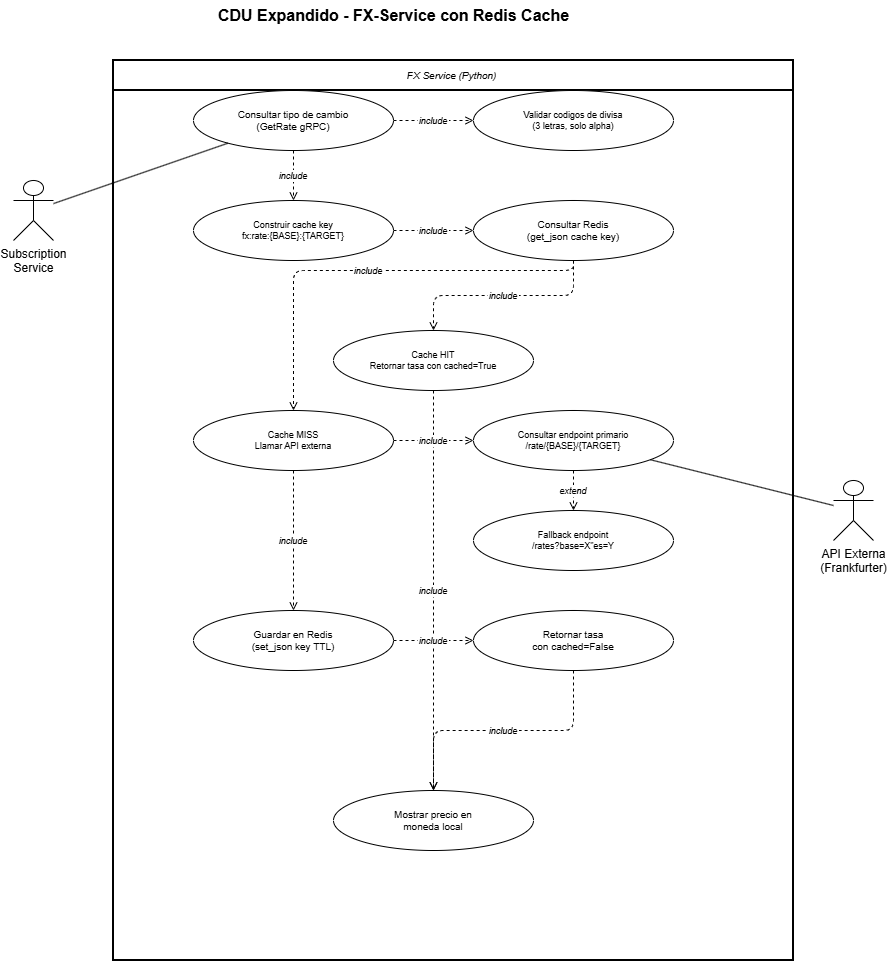

The diagram above was exported from draw.io. Its source (the exported page's mxGraphModel, read from the mxfile embedded in the PNG):
<mxGraphModel dx="1030" dy="562" grid="1" gridSize="10" guides="1" tooltips="1" connect="1" arrows="1" fold="1" page="1" pageScale="1" pageWidth="827" pageHeight="1169" math="0" shadow="0">
  <root>
    <mxCell id="0" />
    <mxCell id="1" parent="0" />
    <mxCell id="titulo" parent="1" style="text;html=1;strokeColor=none;fillColor=none;align=center;verticalAlign=middle;fontSize=16;fontStyle=1;" value="CDU Expandido - FX-Service con Redis Cache" vertex="1">
      <mxGeometry height="30" width="660" x="100" y="20" as="geometry" />
    </mxCell>
    <mxCell id="boundary" parent="1" style="swimlane;startSize=30;fillColor=none;strokeColor=#000000;strokeWidth=2;fontSize=10;fontStyle=2;" value="FX Service (Python) " vertex="1">
      <mxGeometry height="900" width="680" x="150" y="80" as="geometry" />
    </mxCell>
    <mxCell id="uc-convertir" parent="boundary" style="ellipse;whiteSpace=wrap;html=1;fillColor=#ffffff;strokeColor=#000000;fontSize=10;" value="Mostrar precio en&#10;moneda local" vertex="1">
      <mxGeometry height="60" width="200" x="220" y="730" as="geometry" />
    </mxCell>
    <mxCell id="uc-cache-hit" parent="boundary" style="ellipse;whiteSpace=wrap;html=1;fillColor=#ffffff;strokeColor=#000000;fontSize=9;" value="Cache HIT&#10;Retornar tasa con cached=True" vertex="1">
      <mxGeometry height="60" width="200" x="220" y="270" as="geometry" />
    </mxCell>
    <mxCell id="inc-hit-conv" edge="1" parent="boundary" source="uc-cache-hit" style="edgeStyle=orthogonalEdgeStyle;dashed=1;endArrow=open;endFill=0;strokeColor=#000000;fontSize=9;fontStyle=2;" target="uc-convertir" value="include">
      <mxGeometry relative="1" as="geometry" />
    </mxCell>
    <mxCell id="actor-perfil" parent="1" style="shape=umlActor;verticalLabelPosition=bottom;verticalAlign=top;html=1;outlineConnect=0;fillColor=#ffffff;strokeColor=#000000;" value="Subscription&#10;Service" vertex="1">
      <mxGeometry height="60" width="40" x="50" y="200" as="geometry" />
    </mxCell>
    <mxCell id="actor-fx" parent="1" style="shape=umlActor;verticalLabelPosition=bottom;verticalAlign=top;html=1;outlineConnect=0;fillColor=#ffffff;strokeColor=#000000;" value="API Externa&#10;(Frankfurter)" vertex="1">
      <mxGeometry height="60" width="40" x="870" y="500" as="geometry" />
    </mxCell>
    <mxCell id="uc-getrate" parent="1" style="ellipse;whiteSpace=wrap;html=1;fillColor=#ffffff;strokeColor=#000000;fontSize=10;" value="Consultar tipo de cambio&#10;(GetRate gRPC)" vertex="1">
      <mxGeometry height="60" width="200" x="230" y="110" as="geometry" />
    </mxCell>
    <mxCell id="uc-validar" parent="1" style="ellipse;whiteSpace=wrap;html=1;fillColor=#ffffff;strokeColor=#000000;fontSize=9;" value="Validar codigos de divisa&#10;(3 letras, solo alpha)" vertex="1">
      <mxGeometry height="60" width="200" x="510" y="110" as="geometry" />
    </mxCell>
    <mxCell id="uc-cache-key" parent="1" style="ellipse;whiteSpace=wrap;html=1;fillColor=#ffffff;strokeColor=#000000;fontSize=9;" value="Construir cache key&#10;fx:rate:{BASE}:{TARGET}" vertex="1">
      <mxGeometry height="60" width="200" x="230" y="220" as="geometry" />
    </mxCell>
    <mxCell id="uc-redis-get" parent="1" style="ellipse;whiteSpace=wrap;html=1;fillColor=#ffffff;strokeColor=#000000;fontSize=10;" value="Consultar Redis&#10;(get_json cache key)" vertex="1">
      <mxGeometry height="60" width="200" x="510" y="220" as="geometry" />
    </mxCell>
    <mxCell id="uc-cache-miss" parent="1" style="ellipse;whiteSpace=wrap;html=1;fillColor=#ffffff;strokeColor=#000000;fontSize=9;" value="Cache MISS&#10;Llamar API externa" vertex="1">
      <mxGeometry height="60" width="200" x="230" y="430" as="geometry" />
    </mxCell>
    <mxCell id="uc-fetch-primary" parent="1" style="ellipse;whiteSpace=wrap;html=1;fillColor=#ffffff;strokeColor=#000000;fontSize=9;" value="Consultar endpoint primario&#10;/rate/{BASE}/{TARGET}" vertex="1">
      <mxGeometry height="60" width="200" x="510" y="430" as="geometry" />
    </mxCell>
    <mxCell id="uc-fetch-fallback" parent="1" style="ellipse;whiteSpace=wrap;html=1;fillColor=#ffffff;strokeColor=#000000;fontSize=9;" value="Fallback endpoint&#10;/rates?base=X&amp;quotes=Y" vertex="1">
      <mxGeometry height="60" width="200" x="510" y="530" as="geometry" />
    </mxCell>
    <mxCell id="uc-set-cache" parent="1" style="ellipse;whiteSpace=wrap;html=1;fillColor=#ffffff;strokeColor=#000000;fontSize=10;" value="Guardar en Redis&#10;(set_json key TTL)" vertex="1">
      <mxGeometry height="60" width="200" x="230" y="630" as="geometry" />
    </mxCell>
    <mxCell id="uc-retorna-rate" parent="1" style="ellipse;whiteSpace=wrap;html=1;fillColor=#ffffff;strokeColor=#000000;fontSize=10;" value="Retornar tasa&#10;con cached=False" vertex="1">
      <mxGeometry height="60" width="200" x="510" y="630" as="geometry" />
    </mxCell>
    <mxCell id="e-sub-fx" edge="1" parent="1" source="actor-perfil" style="endArrow=none;html=1;strokeColor=#000000;" target="uc-getrate">
      <mxGeometry relative="1" as="geometry" />
    </mxCell>
    <mxCell id="e-api-fx" edge="1" parent="1" source="actor-fx" style="endArrow=none;html=1;strokeColor=#000000;" target="uc-fetch-primary">
      <mxGeometry relative="1" as="geometry" />
    </mxCell>
    <mxCell id="inc-get-val" edge="1" parent="1" source="uc-getrate" style="edgeStyle=orthogonalEdgeStyle;dashed=1;endArrow=open;endFill=0;strokeColor=#000000;fontSize=9;fontStyle=2;" target="uc-validar" value="include">
      <mxGeometry relative="1" as="geometry" />
    </mxCell>
    <mxCell id="inc-get-key" edge="1" parent="1" source="uc-getrate" style="edgeStyle=orthogonalEdgeStyle;dashed=1;endArrow=open;endFill=0;strokeColor=#000000;fontSize=9;fontStyle=2;" target="uc-cache-key" value="include">
      <mxGeometry relative="1" as="geometry" />
    </mxCell>
    <mxCell id="inc-key-redis" edge="1" parent="1" source="uc-cache-key" style="edgeStyle=orthogonalEdgeStyle;dashed=1;endArrow=open;endFill=0;strokeColor=#000000;fontSize=9;fontStyle=2;" target="uc-redis-get" value="include">
      <mxGeometry relative="1" as="geometry" />
    </mxCell>
    <mxCell id="inc-redis-hit" edge="1" parent="1" source="uc-redis-get" style="edgeStyle=orthogonalEdgeStyle;dashed=1;endArrow=open;endFill=0;strokeColor=#000000;fontSize=9;fontStyle=2;" target="uc-cache-hit" value="include">
      <mxGeometry relative="1" as="geometry" />
    </mxCell>
    <mxCell id="inc-redis-miss" edge="1" parent="1" source="uc-redis-get" style="edgeStyle=orthogonalEdgeStyle;dashed=1;endArrow=open;endFill=0;strokeColor=#000000;fontSize=9;fontStyle=2;" target="uc-cache-miss" value="include">
      <mxGeometry relative="1" as="geometry">
        <Array as="points">
          <mxPoint x="610" y="290" />
          <mxPoint x="330" y="290" />
        </Array>
      </mxGeometry>
    </mxCell>
    <mxCell id="inc-miss-primary" edge="1" parent="1" source="uc-cache-miss" style="edgeStyle=orthogonalEdgeStyle;dashed=1;endArrow=open;endFill=0;strokeColor=#000000;fontSize=9;fontStyle=2;" target="uc-fetch-primary" value="include">
      <mxGeometry relative="1" as="geometry" />
    </mxCell>
    <mxCell id="ext-primary-fall" edge="1" parent="1" source="uc-fetch-primary" style="edgeStyle=orthogonalEdgeStyle;dashed=1;endArrow=open;endFill=0;strokeColor=#000000;fontSize=9;fontStyle=2;" target="uc-fetch-fallback" value="extend">
      <mxGeometry relative="1" as="geometry" />
    </mxCell>
    <mxCell id="inc-miss-set" edge="1" parent="1" source="uc-cache-miss" style="edgeStyle=orthogonalEdgeStyle;dashed=1;endArrow=open;endFill=0;strokeColor=#000000;fontSize=9;fontStyle=2;" target="uc-set-cache" value="include">
      <mxGeometry relative="1" as="geometry" />
    </mxCell>
    <mxCell id="inc-set-ret" edge="1" parent="1" source="uc-set-cache" style="edgeStyle=orthogonalEdgeStyle;dashed=1;endArrow=open;endFill=0;strokeColor=#000000;fontSize=9;fontStyle=2;" target="uc-retorna-rate" value="include">
      <mxGeometry relative="1" as="geometry" />
    </mxCell>
    <mxCell id="inc-ret-conv" edge="1" parent="1" source="uc-retorna-rate" style="edgeStyle=orthogonalEdgeStyle;dashed=1;endArrow=open;endFill=0;strokeColor=#000000;fontSize=9;fontStyle=2;" target="uc-convertir" value="include">
      <mxGeometry relative="1" as="geometry" />
    </mxCell>
  </root>
</mxGraphModel>